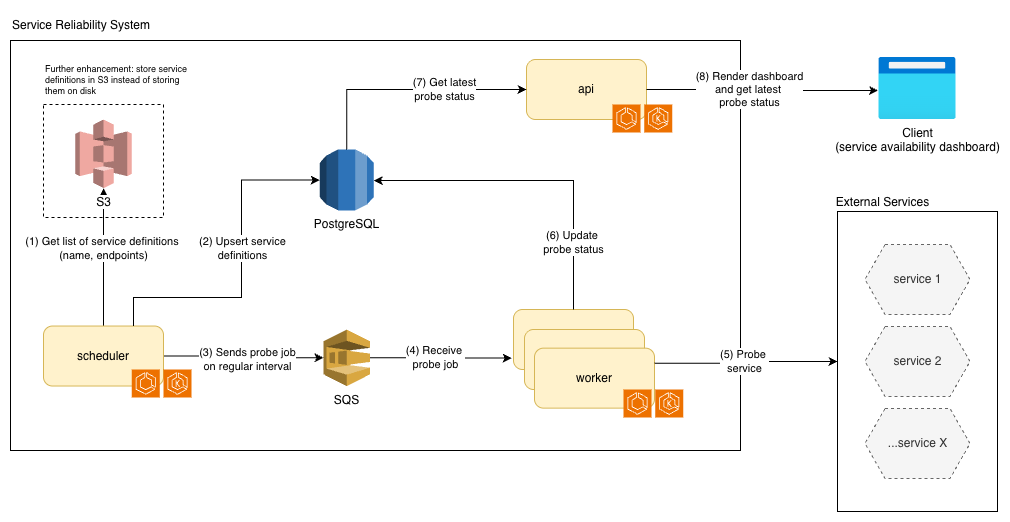

The diagram above was exported from draw.io. Its source (the exported page's mxGraphModel, read from the mxfile embedded in the PNG):
<mxGraphModel dx="1296" dy="727" grid="1" gridSize="10" guides="1" tooltips="1" connect="1" arrows="1" fold="1" page="1" pageScale="1" pageWidth="827" pageHeight="1169" math="0" shadow="0">
  <root>
    <mxCell id="0" />
    <mxCell id="1" parent="0" />
    <mxCell id="q83kE5KvEH97U7DG3cC9-46" parent="1" style="rounded=0;whiteSpace=wrap;html=1;" value="" vertex="1">
      <mxGeometry height="410" width="730" x="27" y="63" as="geometry" />
    </mxCell>
    <mxCell id="q83kE5KvEH97U7DG3cC9-28" parent="1" style="rounded=0;whiteSpace=wrap;html=1;" value="" vertex="1">
      <mxGeometry height="300" width="160" x="854" y="234" as="geometry" />
    </mxCell>
    <mxCell id="q83kE5KvEH97U7DG3cC9-1" parent="1" style="outlineConnect=0;dashed=0;verticalLabelPosition=bottom;verticalAlign=top;align=center;html=1;shape=mxgraph.aws3.sqs;fillColor=#D9A741;gradientColor=none;" value="SQS" vertex="1">
      <mxGeometry height="56.53" width="46.5" x="340" y="352" as="geometry" />
    </mxCell>
    <mxCell id="q83kE5KvEH97U7DG3cC9-7" edge="1" parent="1" source="q83kE5KvEH97U7DG3cC9-5" style="edgeStyle=orthogonalEdgeStyle;rounded=0;orthogonalLoop=1;jettySize=auto;html=1;" target="q83kE5KvEH97U7DG3cC9-1">
      <mxGeometry relative="1" as="geometry" />
    </mxCell>
    <mxCell id="q83kE5KvEH97U7DG3cC9-8" connectable="0" parent="q83kE5KvEH97U7DG3cC9-7" style="edgeLabel;html=1;align=center;verticalAlign=middle;resizable=0;points=[];" value="(3) Sends probe job&lt;div&gt;on regular interval&lt;/div&gt;" vertex="1">
      <mxGeometry relative="1" x="0.0545" y="-1" as="geometry">
        <mxPoint as="offset" />
      </mxGeometry>
    </mxCell>
    <mxCell id="q83kE5KvEH97U7DG3cC9-51" edge="1" parent="1" source="q83kE5KvEH97U7DG3cC9-5" style="edgeStyle=orthogonalEdgeStyle;rounded=0;orthogonalLoop=1;jettySize=auto;html=1;" target="q83kE5KvEH97U7DG3cC9-50">
      <mxGeometry relative="1" as="geometry" />
    </mxCell>
    <mxCell id="q83kE5KvEH97U7DG3cC9-52" connectable="0" parent="q83kE5KvEH97U7DG3cC9-51" style="edgeLabel;html=1;align=center;verticalAlign=middle;resizable=0;points=[];" value="(1) Get list of service&amp;nbsp;&lt;span style=&quot;background-color: light-dark(#ffffff, var(--ge-dark-color, #121212)); color: light-dark(rgb(0, 0, 0), rgb(255, 255, 255));&quot;&gt;definitions&amp;nbsp;&lt;/span&gt;&lt;div&gt;&lt;span style=&quot;background-color: light-dark(#ffffff, var(--ge-dark-color, #121212)); color: light-dark(rgb(0, 0, 0), rgb(255, 255, 255));&quot;&gt;(name, endpoints)&lt;/span&gt;&lt;/div&gt;" vertex="1">
      <mxGeometry relative="1" x="-0.174" y="-1" as="geometry">
        <mxPoint x="-1" y="-21" as="offset" />
      </mxGeometry>
    </mxCell>
    <mxCell id="q83kE5KvEH97U7DG3cC9-5" parent="1" style="rounded=1;whiteSpace=wrap;html=1;fillColor=#fff2cc;strokeColor=#d6b656;" value="scheduler" vertex="1">
      <mxGeometry height="60" width="120" x="60" y="348.53000000000003" as="geometry" />
    </mxCell>
    <mxCell id="q83kE5KvEH97U7DG3cC9-6" parent="1" style="rounded=1;whiteSpace=wrap;html=1;fillColor=#fff2cc;strokeColor=#d6b656;" value="api" vertex="1">
      <mxGeometry height="60" width="120" x="543" y="82" as="geometry" />
    </mxCell>
    <mxCell id="q83kE5KvEH97U7DG3cC9-10" connectable="0" parent="1" style="group" value="" vertex="1">
      <mxGeometry height="108" width="159" x="530" y="332" as="geometry" />
    </mxCell>
    <mxCell id="q83kE5KvEH97U7DG3cC9-2" parent="q83kE5KvEH97U7DG3cC9-10" style="rounded=1;whiteSpace=wrap;html=1;fillColor=#fff2cc;strokeColor=#d6b656;" value="worker" vertex="1">
      <mxGeometry height="60" width="120" as="geometry" />
    </mxCell>
    <mxCell id="q83kE5KvEH97U7DG3cC9-3" parent="q83kE5KvEH97U7DG3cC9-10" style="rounded=1;whiteSpace=wrap;html=1;fillColor=#fff2cc;strokeColor=#d6b656;" value="worker" vertex="1">
      <mxGeometry height="60" width="120" x="11" y="20" as="geometry" />
    </mxCell>
    <mxCell id="q83kE5KvEH97U7DG3cC9-4" parent="q83kE5KvEH97U7DG3cC9-10" style="rounded=1;whiteSpace=wrap;html=1;fillColor=#fff2cc;strokeColor=#d6b656;" value="worker" vertex="1">
      <mxGeometry height="60" width="120" x="21" y="38.64999999999998" as="geometry" />
    </mxCell>
    <mxCell id="q83kE5KvEH97U7DG3cC9-14" edge="1" parent="1" source="q83kE5KvEH97U7DG3cC9-1" style="edgeStyle=orthogonalEdgeStyle;rounded=0;orthogonalLoop=1;jettySize=auto;html=1;entryX=-0.015;entryY=0.811;entryDx=0;entryDy=0;entryPerimeter=0;" target="q83kE5KvEH97U7DG3cC9-2">
      <mxGeometry relative="1" as="geometry" />
    </mxCell>
    <mxCell id="q83kE5KvEH97U7DG3cC9-24" connectable="0" parent="q83kE5KvEH97U7DG3cC9-14" style="edgeLabel;html=1;align=center;verticalAlign=middle;resizable=0;points=[];" value="(4) Receive&amp;nbsp;&lt;div&gt;probe&amp;nbsp;&lt;span style=&quot;background-color: light-dark(#ffffff, var(--ge-dark-color, #121212)); color: light-dark(rgb(0, 0, 0), rgb(255, 255, 255));&quot;&gt;job&lt;/span&gt;&lt;/div&gt;" vertex="1">
      <mxGeometry relative="1" x="-0.1015" y="1" as="geometry">
        <mxPoint x="1" as="offset" />
      </mxGeometry>
    </mxCell>
    <mxCell id="q83kE5KvEH97U7DG3cC9-17" edge="1" parent="1" source="q83kE5KvEH97U7DG3cC9-16" style="edgeStyle=orthogonalEdgeStyle;rounded=0;orthogonalLoop=1;jettySize=auto;html=1;entryX=0;entryY=0.5;entryDx=0;entryDy=0;" target="q83kE5KvEH97U7DG3cC9-6">
      <mxGeometry relative="1" as="geometry">
        <Array as="points">
          <mxPoint x="363" y="112" />
        </Array>
      </mxGeometry>
    </mxCell>
    <mxCell id="q83kE5KvEH97U7DG3cC9-18" connectable="0" parent="q83kE5KvEH97U7DG3cC9-17" style="edgeLabel;html=1;align=center;verticalAlign=middle;resizable=0;points=[];" value="(7) Get latest&lt;div&gt;probe status&lt;/div&gt;" vertex="1">
      <mxGeometry relative="1" x="-0.0322" y="1" as="geometry">
        <mxPoint x="41" y="1" as="offset" />
      </mxGeometry>
    </mxCell>
    <mxCell id="q83kE5KvEH97U7DG3cC9-16" parent="1" style="outlineConnect=0;dashed=0;verticalLabelPosition=bottom;verticalAlign=top;align=center;html=1;shape=mxgraph.aws3.rds;fillColor=#2E73B8;gradientColor=none;" value="&lt;span style=&quot;background-color: rgb(255, 255, 255);&quot;&gt;PostgreSQL&lt;/span&gt;" vertex="1">
      <mxGeometry height="61" width="54.22" x="336.14" y="172" as="geometry" />
    </mxCell>
    <mxCell id="q83kE5KvEH97U7DG3cC9-19" edge="1" parent="1" source="q83kE5KvEH97U7DG3cC9-2" style="edgeStyle=orthogonalEdgeStyle;rounded=0;orthogonalLoop=1;jettySize=auto;html=1;" target="q83kE5KvEH97U7DG3cC9-16">
      <mxGeometry relative="1" as="geometry">
        <Array as="points">
          <mxPoint x="590" y="203" />
        </Array>
      </mxGeometry>
    </mxCell>
    <mxCell id="q83kE5KvEH97U7DG3cC9-21" connectable="0" parent="q83kE5KvEH97U7DG3cC9-19" style="edgeLabel;html=1;align=center;verticalAlign=middle;resizable=0;points=[];" value="(6) Update&amp;nbsp;&lt;div&gt;probe status&lt;/div&gt;" vertex="1">
      <mxGeometry relative="1" x="-0.0262" as="geometry">
        <mxPoint x="31" y="62" as="offset" />
      </mxGeometry>
    </mxCell>
    <mxCell id="q83kE5KvEH97U7DG3cC9-30" parent="1" style="text;html=1;whiteSpace=wrap;strokeColor=none;fillColor=none;align=center;verticalAlign=middle;rounded=0;" value="External Services" vertex="1">
      <mxGeometry height="30" width="99" x="850" y="210" as="geometry" />
    </mxCell>
    <mxCell id="q83kE5KvEH97U7DG3cC9-33" connectable="0" parent="1" style="group" value="" vertex="1">
      <mxGeometry height="234" width="105" x="881.5" y="267" as="geometry" />
    </mxCell>
    <mxCell id="q83kE5KvEH97U7DG3cC9-25" parent="q83kE5KvEH97U7DG3cC9-33" style="shape=hexagon;perimeter=hexagonPerimeter2;whiteSpace=wrap;html=1;fixedSize=1;dashed=1;fillColor=#f5f5f5;fontColor=#333333;strokeColor=#666666;" value="service 1" vertex="1">
      <mxGeometry height="70" width="105" as="geometry" />
    </mxCell>
    <mxCell id="q83kE5KvEH97U7DG3cC9-26" parent="q83kE5KvEH97U7DG3cC9-33" style="shape=hexagon;perimeter=hexagonPerimeter2;whiteSpace=wrap;html=1;fixedSize=1;dashed=1;fillColor=#f5f5f5;fontColor=#333333;strokeColor=#666666;" value="service 2" vertex="1">
      <mxGeometry height="70" width="105" y="82" as="geometry" />
    </mxCell>
    <mxCell id="q83kE5KvEH97U7DG3cC9-27" parent="q83kE5KvEH97U7DG3cC9-33" style="shape=hexagon;perimeter=hexagonPerimeter2;whiteSpace=wrap;html=1;fixedSize=1;dashed=1;fillColor=#f5f5f5;fontColor=#333333;strokeColor=#666666;" value="...service X" vertex="1">
      <mxGeometry height="70" width="105" y="164" as="geometry" />
    </mxCell>
    <mxCell id="q83kE5KvEH97U7DG3cC9-35" edge="1" parent="1" source="q83kE5KvEH97U7DG3cC9-4" style="endArrow=classic;html=1;rounded=0;exitX=1;exitY=0.25;exitDx=0;exitDy=0;entryX=0;entryY=0.5;entryDx=0;entryDy=0;edgeStyle=orthogonalEdgeStyle;" target="q83kE5KvEH97U7DG3cC9-28" value="">
      <mxGeometry height="50" relative="1" width="50" as="geometry">
        <mxPoint x="680" y="442" as="sourcePoint" />
        <mxPoint x="730" y="392" as="targetPoint" />
      </mxGeometry>
    </mxCell>
    <mxCell id="q83kE5KvEH97U7DG3cC9-42" connectable="0" parent="q83kE5KvEH97U7DG3cC9-35" style="edgeLabel;html=1;align=center;verticalAlign=middle;resizable=0;points=[];" value="(5) Probe&amp;nbsp;&lt;div&gt;service&lt;/div&gt;" vertex="1">
      <mxGeometry relative="1" x="-0.1408" y="1" as="geometry">
        <mxPoint x="10" y="-1" as="offset" />
      </mxGeometry>
    </mxCell>
    <mxCell id="q83kE5KvEH97U7DG3cC9-43" parent="1" style="image;aspect=fixed;html=1;points=[];align=center;fontSize=12;image=img/lib/azure2/general/Browser.svg;" value="Client&lt;div&gt;(service availability&amp;nbsp;&lt;span style=&quot;background-color: light-dark(#ffffff, var(--ge-dark-color, #121212)); color: light-dark(rgb(0, 0, 0), rgb(255, 255, 255));&quot;&gt;dashboard)&lt;/span&gt;&lt;/div&gt;" vertex="1">
      <mxGeometry height="62" width="77.5" x="895.25" y="80" as="geometry" />
    </mxCell>
    <mxCell id="q83kE5KvEH97U7DG3cC9-71" parent="1" style="rounded=0;whiteSpace=wrap;html=1;fillColor=none;dashed=1;" value="" vertex="1">
      <mxGeometry height="113" width="120" x="60" y="127" as="geometry" />
    </mxCell>
    <mxCell id="q83kE5KvEH97U7DG3cC9-44" edge="1" parent="1" source="q83kE5KvEH97U7DG3cC9-6" style="edgeStyle=orthogonalEdgeStyle;rounded=0;orthogonalLoop=1;jettySize=auto;html=1;entryX=-0.009;entryY=0.532;entryDx=0;entryDy=0;entryPerimeter=0;" target="q83kE5KvEH97U7DG3cC9-43">
      <mxGeometry relative="1" as="geometry" />
    </mxCell>
    <mxCell id="q83kE5KvEH97U7DG3cC9-45" connectable="0" parent="q83kE5KvEH97U7DG3cC9-44" style="edgeLabel;html=1;align=center;verticalAlign=middle;resizable=0;points=[];" value="(8) Render dashboard&lt;div&gt;and get latest&amp;nbsp;&lt;/div&gt;&lt;div&gt;probe status&lt;/div&gt;" vertex="1">
      <mxGeometry relative="1" x="-0.1013" as="geometry">
        <mxPoint x="-2" as="offset" />
      </mxGeometry>
    </mxCell>
    <mxCell id="q83kE5KvEH97U7DG3cC9-47" parent="1" style="text;html=1;whiteSpace=wrap;strokeColor=none;fillColor=none;align=left;verticalAlign=middle;rounded=0;" value="Service Reliability System" vertex="1">
      <mxGeometry height="30" width="153" x="27" y="33" as="geometry" />
    </mxCell>
    <mxCell id="q83kE5KvEH97U7DG3cC9-50" parent="1" style="outlineConnect=0;dashed=0;verticalLabelPosition=bottom;verticalAlign=top;align=center;html=1;shape=mxgraph.aws3.s3;fillColor=#E05243;gradientColor=none;opacity=50;" value="&lt;span style=&quot;background-color: rgb(255, 255, 255);&quot;&gt;S3&lt;/span&gt;" vertex="1">
      <mxGeometry height="68.69" width="56.5" x="91.75" y="142" as="geometry" />
    </mxCell>
    <mxCell id="q83kE5KvEH97U7DG3cC9-60" connectable="0" parent="1" style="group" value="" vertex="1">
      <mxGeometry height="28" width="59.75" x="148.25" y="392" as="geometry" />
    </mxCell>
    <mxCell id="q83kE5KvEH97U7DG3cC9-53" parent="q83kE5KvEH97U7DG3cC9-60" style="sketch=0;points=[[0,0,0],[0.25,0,0],[0.5,0,0],[0.75,0,0],[1,0,0],[0,1,0],[0.25,1,0],[0.5,1,0],[0.75,1,0],[1,1,0],[0,0.25,0],[0,0.5,0],[0,0.75,0],[1,0.25,0],[1,0.5,0],[1,0.75,0]];outlineConnect=0;fontColor=#232F3E;fillColor=#ED7100;strokeColor=#ffffff;dashed=0;verticalLabelPosition=bottom;verticalAlign=top;align=center;html=1;fontSize=12;fontStyle=0;aspect=fixed;shape=mxgraph.aws4.resourceIcon;resIcon=mxgraph.aws4.ecs;" value="" vertex="1">
      <mxGeometry height="28" width="28" as="geometry" />
    </mxCell>
    <mxCell id="q83kE5KvEH97U7DG3cC9-56" parent="q83kE5KvEH97U7DG3cC9-60" style="sketch=0;points=[[0,0,0],[0.25,0,0],[0.5,0,0],[0.75,0,0],[1,0,0],[0,1,0],[0.25,1,0],[0.5,1,0],[0.75,1,0],[1,1,0],[0,0.25,0],[0,0.5,0],[0,0.75,0],[1,0.25,0],[1,0.5,0],[1,0.75,0]];outlineConnect=0;fontColor=#232F3E;fillColor=#ED7100;strokeColor=#ffffff;dashed=0;verticalLabelPosition=bottom;verticalAlign=top;align=center;html=1;fontSize=12;fontStyle=0;aspect=fixed;shape=mxgraph.aws4.resourceIcon;resIcon=mxgraph.aws4.eks;" value="" vertex="1">
      <mxGeometry height="28" width="28" x="31.75" as="geometry" />
    </mxCell>
    <mxCell id="q83kE5KvEH97U7DG3cC9-61" connectable="0" parent="1" style="group" value="" vertex="1">
      <mxGeometry height="28" width="59.75" x="640" y="412" as="geometry" />
    </mxCell>
    <mxCell id="q83kE5KvEH97U7DG3cC9-62" parent="q83kE5KvEH97U7DG3cC9-61" style="sketch=0;points=[[0,0,0],[0.25,0,0],[0.5,0,0],[0.75,0,0],[1,0,0],[0,1,0],[0.25,1,0],[0.5,1,0],[0.75,1,0],[1,1,0],[0,0.25,0],[0,0.5,0],[0,0.75,0],[1,0.25,0],[1,0.5,0],[1,0.75,0]];outlineConnect=0;fontColor=#232F3E;fillColor=#ED7100;strokeColor=#ffffff;dashed=0;verticalLabelPosition=bottom;verticalAlign=top;align=center;html=1;fontSize=12;fontStyle=0;aspect=fixed;shape=mxgraph.aws4.resourceIcon;resIcon=mxgraph.aws4.ecs;" value="" vertex="1">
      <mxGeometry height="28" width="28" as="geometry" />
    </mxCell>
    <mxCell id="q83kE5KvEH97U7DG3cC9-63" parent="q83kE5KvEH97U7DG3cC9-61" style="sketch=0;points=[[0,0,0],[0.25,0,0],[0.5,0,0],[0.75,0,0],[1,0,0],[0,1,0],[0.25,1,0],[0.5,1,0],[0.75,1,0],[1,1,0],[0,0.25,0],[0,0.5,0],[0,0.75,0],[1,0.25,0],[1,0.5,0],[1,0.75,0]];outlineConnect=0;fontColor=#232F3E;fillColor=#ED7100;strokeColor=#ffffff;dashed=0;verticalLabelPosition=bottom;verticalAlign=top;align=center;html=1;fontSize=12;fontStyle=0;aspect=fixed;shape=mxgraph.aws4.resourceIcon;resIcon=mxgraph.aws4.eks;" value="" vertex="1">
      <mxGeometry height="28" width="28" x="31.75" as="geometry" />
    </mxCell>
    <mxCell id="q83kE5KvEH97U7DG3cC9-64" connectable="0" parent="1" style="group" value="" vertex="1">
      <mxGeometry height="28" width="59.75" x="629" y="127" as="geometry" />
    </mxCell>
    <mxCell id="q83kE5KvEH97U7DG3cC9-65" parent="q83kE5KvEH97U7DG3cC9-64" style="sketch=0;points=[[0,0,0],[0.25,0,0],[0.5,0,0],[0.75,0,0],[1,0,0],[0,1,0],[0.25,1,0],[0.5,1,0],[0.75,1,0],[1,1,0],[0,0.25,0],[0,0.5,0],[0,0.75,0],[1,0.25,0],[1,0.5,0],[1,0.75,0]];outlineConnect=0;fontColor=#232F3E;fillColor=#ED7100;strokeColor=#ffffff;dashed=0;verticalLabelPosition=bottom;verticalAlign=top;align=center;html=1;fontSize=12;fontStyle=0;aspect=fixed;shape=mxgraph.aws4.resourceIcon;resIcon=mxgraph.aws4.ecs;" value="" vertex="1">
      <mxGeometry height="28" width="28" as="geometry" />
    </mxCell>
    <mxCell id="q83kE5KvEH97U7DG3cC9-66" parent="q83kE5KvEH97U7DG3cC9-64" style="sketch=0;points=[[0,0,0],[0.25,0,0],[0.5,0,0],[0.75,0,0],[1,0,0],[0,1,0],[0.25,1,0],[0.5,1,0],[0.75,1,0],[1,1,0],[0,0.25,0],[0,0.5,0],[0,0.75,0],[1,0.25,0],[1,0.5,0],[1,0.75,0]];outlineConnect=0;fontColor=#232F3E;fillColor=#ED7100;strokeColor=#ffffff;dashed=0;verticalLabelPosition=bottom;verticalAlign=top;align=center;html=1;fontSize=12;fontStyle=0;aspect=fixed;shape=mxgraph.aws4.resourceIcon;resIcon=mxgraph.aws4.eks;" value="" vertex="1">
      <mxGeometry height="28" width="28" x="31.75" as="geometry" />
    </mxCell>
    <mxCell id="q83kE5KvEH97U7DG3cC9-67" edge="1" parent="1" source="q83kE5KvEH97U7DG3cC9-5" style="edgeStyle=orthogonalEdgeStyle;rounded=0;orthogonalLoop=1;jettySize=auto;html=1;entryX=0;entryY=0.5;entryDx=0;entryDy=0;entryPerimeter=0;" target="q83kE5KvEH97U7DG3cC9-16">
      <mxGeometry relative="1" as="geometry">
        <Array as="points">
          <mxPoint x="150" y="320" />
          <mxPoint x="258" y="320" />
          <mxPoint x="258" y="203" />
        </Array>
      </mxGeometry>
    </mxCell>
    <mxCell id="q83kE5KvEH97U7DG3cC9-68" connectable="0" parent="q83kE5KvEH97U7DG3cC9-67" style="edgeLabel;html=1;align=center;verticalAlign=middle;resizable=0;points=[];" value="(2) Upsert service&lt;div&gt;definitions&lt;/div&gt;" vertex="1">
      <mxGeometry relative="1" x="-0.5085" y="1" as="geometry">
        <mxPoint x="55" y="-48" as="offset" />
      </mxGeometry>
    </mxCell>
    <mxCell id="q83kE5KvEH97U7DG3cC9-70" parent="1" style="text;html=1;whiteSpace=wrap;strokeColor=none;fillColor=none;align=left;verticalAlign=middle;rounded=0;fontSize=9;" value="Further enhancement: store service definitions in S3 instead of storing them on disk" vertex="1">
      <mxGeometry height="48" width="150" x="60" y="79" as="geometry" />
    </mxCell>
  </root>
</mxGraphModel>